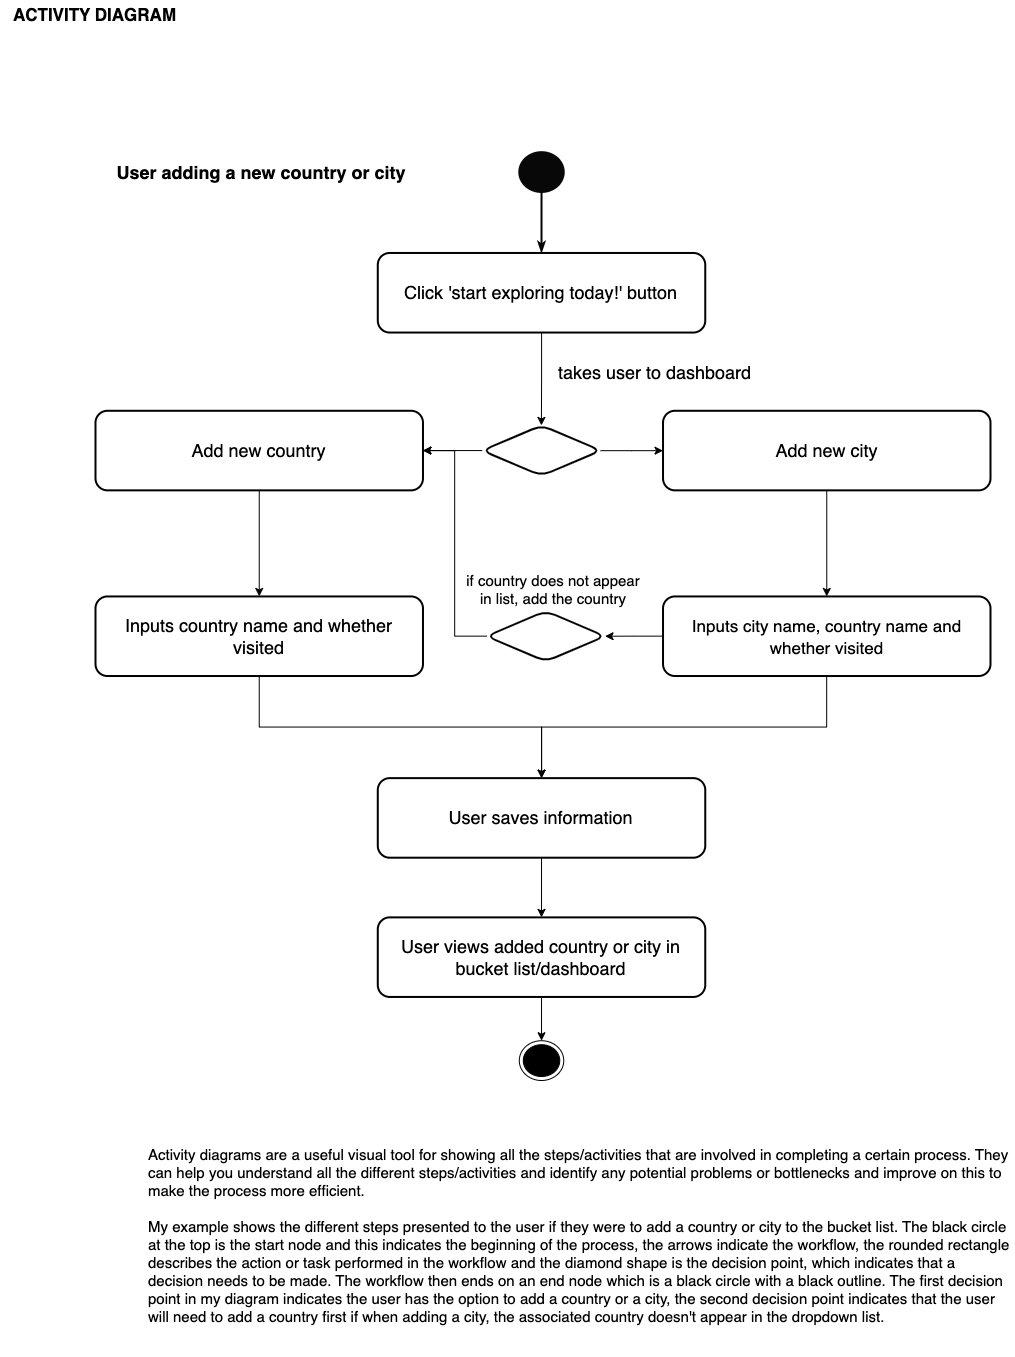

The diagram above was exported from draw.io. Its source (the exported page's mxGraphModel, read from the mxfile embedded in the PNG):
<mxGraphModel dx="2607" dy="1553" grid="0" gridSize="10" guides="1" tooltips="1" connect="1" arrows="1" fold="1" page="1" pageScale="1" pageWidth="1169" pageHeight="1654" background="#ffffff" math="0" shadow="0">
  <root>
    <mxCell id="0" />
    <mxCell id="1" parent="0" />
    <mxCell id="2" value="&lt;font color=&quot;#000000&quot; style=&quot;font-size: 17px;&quot;&gt;ACTIVITY DIAGRAM&lt;/font&gt;" style="text;strokeColor=none;align=center;fillColor=none;html=1;verticalAlign=middle;whiteSpace=wrap;rounded=0;fontStyle=1" vertex="1" parent="1">
      <mxGeometry x="19" y="15" width="189.24" height="30" as="geometry" />
    </mxCell>
    <mxCell id="3" value="" style="ellipse;fillColor=strokeColor;strokeColor=#080808;strokeWidth=2;fontSize=18;fontColor=#0D0D0D;" vertex="1" parent="1">
      <mxGeometry x="537.7913907284769" y="166.67785234899327" width="44.45364238410596" height="39.785234899328856" as="geometry" />
    </mxCell>
    <mxCell id="4" value="&lt;font color=&quot;#000000&quot;&gt;Click 'start exploring today!' button&lt;/font&gt;" style="rounded=1;whiteSpace=wrap;html=1;fontSize=18;fillColor=none;strokeWidth=2;strokeColor=#000000;spacingLeft=12;spacingRight=12;" vertex="1" parent="1">
      <mxGeometry x="396.28062913907286" y="267.4671140939597" width="327.4751655629139" height="79.57046979865771" as="geometry" />
    </mxCell>
    <mxCell id="5" value="" style="edgeStyle=none;html=1;strokeColor=#030303;strokeWidth=2;fontSize=18;fontColor=#0D0D0D;startArrow=none;startFill=0;endArrow=classicThin;endFill=1;" edge="1" source="3" target="4" parent="1">
      <mxGeometry relative="1" as="geometry" />
    </mxCell>
    <mxCell id="6" value="takes user to dashboard" style="text;strokeColor=none;align=left;fillColor=none;html=1;verticalAlign=middle;whiteSpace=wrap;rounded=0;labelBackgroundColor=none;strokeWidth=2;fontSize=18;fontColor=#000000;" vertex="1" parent="1">
      <mxGeometry x="574.6456953642385" y="366.93020134228186" width="328.11233443708613" height="39.785234899328856" as="geometry" />
    </mxCell>
    <mxCell id="7" value="&lt;b&gt;User adding a new country or city&lt;/b&gt;" style="text;strokeColor=none;align=center;fillColor=none;html=1;verticalAlign=middle;whiteSpace=wrap;rounded=0;labelBackgroundColor=none;strokeWidth=2;fontSize=18;fontColor=#000000;" vertex="1" parent="1">
      <mxGeometry x="116.00238410596029" y="166.68" width="328.11233443708613" height="39.785234899328856" as="geometry" />
    </mxCell>
    <mxCell id="8" value="" style="rhombus;whiteSpace=wrap;html=1;fontSize=18;fillColor=none;strokeColor=#000000;rounded=1;strokeWidth=2;spacingLeft=12;spacingRight=12;" vertex="1" parent="1">
      <mxGeometry x="500.74668874172187" y="439.8697986577181" width="118.5430463576159" height="50.39463087248322" as="geometry" />
    </mxCell>
    <mxCell id="9" value="" style="edgeStyle=orthogonalEdgeStyle;rounded=0;orthogonalLoop=1;jettySize=auto;html=1;" edge="1" source="4" target="8" parent="1">
      <mxGeometry relative="1" as="geometry" />
    </mxCell>
    <mxCell id="10" value="&lt;font color=&quot;#000000&quot;&gt;Add new country&lt;/font&gt;" style="rounded=1;whiteSpace=wrap;html=1;fontSize=18;fillColor=none;strokeWidth=2;strokeColor=#000000;spacingLeft=12;spacingRight=12;" vertex="1" parent="1">
      <mxGeometry x="114" y="425.28187919463085" width="327.4751655629139" height="79.57046979865771" as="geometry" />
    </mxCell>
    <mxCell id="11" style="edgeStyle=orthogonalEdgeStyle;rounded=0;orthogonalLoop=1;jettySize=auto;html=1;exitX=0;exitY=0.5;exitDx=0;exitDy=0;entryX=1;entryY=0.5;entryDx=0;entryDy=0;" edge="1" source="8" target="10" parent="1">
      <mxGeometry relative="1" as="geometry" />
    </mxCell>
    <mxCell id="12" value="&lt;font color=&quot;#000000&quot;&gt;Add new city&lt;/font&gt;" style="rounded=1;whiteSpace=wrap;html=1;fontSize=18;fillColor=none;strokeWidth=2;strokeColor=#000000;spacingLeft=12;spacingRight=12;" vertex="1" parent="1">
      <mxGeometry x="681.5248344370862" y="425.28187919463085" width="327.4751655629139" height="79.57046979865771" as="geometry" />
    </mxCell>
    <mxCell id="13" value="" style="edgeStyle=orthogonalEdgeStyle;rounded=0;orthogonalLoop=1;jettySize=auto;html=1;" edge="1" source="8" target="12" parent="1">
      <mxGeometry relative="1" as="geometry">
        <mxPoint x="708.1970198675497" y="465.06711409395973" as="targetPoint" />
      </mxGeometry>
    </mxCell>
    <mxCell id="14" value="Inputs country name and whether visited" style="rounded=1;whiteSpace=wrap;html=1;fontSize=18;fillColor=none;strokeWidth=2;strokeColor=#000000;spacingLeft=12;spacingRight=12;" vertex="1" parent="1">
      <mxGeometry x="114" y="610.9463087248322" width="327.4751655629139" height="79.57046979865771" as="geometry" />
    </mxCell>
    <mxCell id="15" value="" style="edgeStyle=orthogonalEdgeStyle;rounded=0;orthogonalLoop=1;jettySize=auto;html=1;" edge="1" source="10" target="14" parent="1">
      <mxGeometry relative="1" as="geometry" />
    </mxCell>
    <mxCell id="16" style="edgeStyle=orthogonalEdgeStyle;rounded=0;orthogonalLoop=1;jettySize=auto;html=1;entryX=1;entryY=0.5;entryDx=0;entryDy=0;" edge="1" source="17" target="28" parent="1">
      <mxGeometry relative="1" as="geometry" />
    </mxCell>
    <mxCell id="17" value="&lt;font style=&quot;font-size: 17px;&quot;&gt;Inputs city name, country name and whether visited&lt;/font&gt;" style="rounded=1;whiteSpace=wrap;html=1;fontSize=18;fillColor=none;strokeWidth=2;strokeColor=#000000;spacingLeft=12;spacingRight=12;" vertex="1" parent="1">
      <mxGeometry x="681.5248344370862" y="610.9463087248322" width="327.4751655629139" height="79.57046979865771" as="geometry" />
    </mxCell>
    <mxCell id="18" value="" style="edgeStyle=orthogonalEdgeStyle;rounded=0;orthogonalLoop=1;jettySize=auto;html=1;" edge="1" source="12" target="17" parent="1">
      <mxGeometry relative="1" as="geometry" />
    </mxCell>
    <mxCell id="19" value="User saves information" style="rounded=1;whiteSpace=wrap;html=1;fontSize=18;fillColor=none;strokeWidth=2;strokeColor=#000000;spacingLeft=12;spacingRight=12;" vertex="1" parent="1">
      <mxGeometry x="396.28062913907286" y="792.6322147651006" width="327.4751655629139" height="79.57046979865771" as="geometry" />
    </mxCell>
    <mxCell id="20" value="" style="edgeStyle=orthogonalEdgeStyle;rounded=0;orthogonalLoop=1;jettySize=auto;html=1;" edge="1" source="14" target="19" parent="1">
      <mxGeometry relative="1" as="geometry" />
    </mxCell>
    <mxCell id="21" value="" style="edgeStyle=orthogonalEdgeStyle;rounded=0;orthogonalLoop=1;jettySize=auto;html=1;" edge="1" source="17" target="19" parent="1">
      <mxGeometry relative="1" as="geometry">
        <mxPoint x="845.2624172185431" y="796.6107382550335" as="targetPoint" />
      </mxGeometry>
    </mxCell>
    <mxCell id="22" value="User views added country or city in bucket list/dashboard" style="rounded=1;whiteSpace=wrap;html=1;fontSize=18;fillColor=none;strokeWidth=2;strokeColor=#000000;spacingLeft=12;spacingRight=12;" vertex="1" parent="1">
      <mxGeometry x="396.28062913907286" y="931.8805369127516" width="327.4751655629139" height="79.57046979865771" as="geometry" />
    </mxCell>
    <mxCell id="23" value="" style="edgeStyle=orthogonalEdgeStyle;rounded=0;orthogonalLoop=1;jettySize=auto;html=1;" edge="1" source="19" target="22" parent="1">
      <mxGeometry relative="1" as="geometry" />
    </mxCell>
    <mxCell id="24" value="" style="ellipse;html=1;shape=endState;fillColor=strokeColor;" vertex="1" parent="1">
      <mxGeometry x="537.7913907284769" y="1055.2147651006712" width="44.45364238410596" height="39.785234899328856" as="geometry" />
    </mxCell>
    <mxCell id="25" value="" style="edgeStyle=orthogonalEdgeStyle;rounded=0;orthogonalLoop=1;jettySize=auto;html=1;" edge="1" source="22" target="24" parent="1">
      <mxGeometry relative="1" as="geometry" />
    </mxCell>
    <mxCell id="26" value="Activity diagrams are a useful visual tool for showing all the steps/activities that are involved in completing a certain process. They can help you understand all the different steps/activities and identify any potential problems or bottlenecks and improve on this to make the process more efficient.&lt;br style=&quot;font-size: 15px;&quot;&gt;&lt;br style=&quot;font-size: 15px;&quot;&gt;My example shows the different steps presented to the user if they were to add a country or city to the bucket list. The black circle at the top is the start node and this indicates the beginning of the process, the arrows indicate the workflow, the rounded rectangle describes the action or task performed in the workflow and the diamond shape is the decision point, which indicates that a decision needs to be made. The workflow then ends on an end node which is a black circle with a black outline. The first decision point in my diagram indicates the user has the option to add a country or a city, the second decision point indicates that the user will need to add a country first if when adding a city, the associated country doesn't appear in the dropdown list." style="text;strokeColor=none;align=left;fillColor=none;html=1;verticalAlign=top;whiteSpace=wrap;rounded=0;fontSize=15;" vertex="1" parent="1">
      <mxGeometry x="165" y="1154" width="868" height="217" as="geometry" />
    </mxCell>
    <mxCell id="27" style="edgeStyle=orthogonalEdgeStyle;rounded=0;orthogonalLoop=1;jettySize=auto;html=1;entryX=1;entryY=0.5;entryDx=0;entryDy=0;" edge="1" source="28" target="10" parent="1">
      <mxGeometry relative="1" as="geometry" />
    </mxCell>
    <mxCell id="28" value="" style="rhombus;whiteSpace=wrap;html=1;fontSize=18;fillColor=none;strokeColor=#000000;rounded=1;strokeWidth=2;spacingLeft=12;spacingRight=12;" vertex="1" parent="1">
      <mxGeometry x="504.99668874172187" y="625.5297986577181" width="118.5430463576159" height="50.39463087248322" as="geometry" />
    </mxCell>
    <mxCell id="29" value="if country does not appear in list, add the country" style="text;strokeColor=none;align=center;fillColor=none;html=1;verticalAlign=middle;whiteSpace=wrap;rounded=0;labelBackgroundColor=none;strokeWidth=2;fontSize=15;fontColor=#000000;" vertex="1" parent="1">
      <mxGeometry x="483" y="584" width="178" height="39.79" as="geometry" />
    </mxCell>
  </root>
</mxGraphModel>